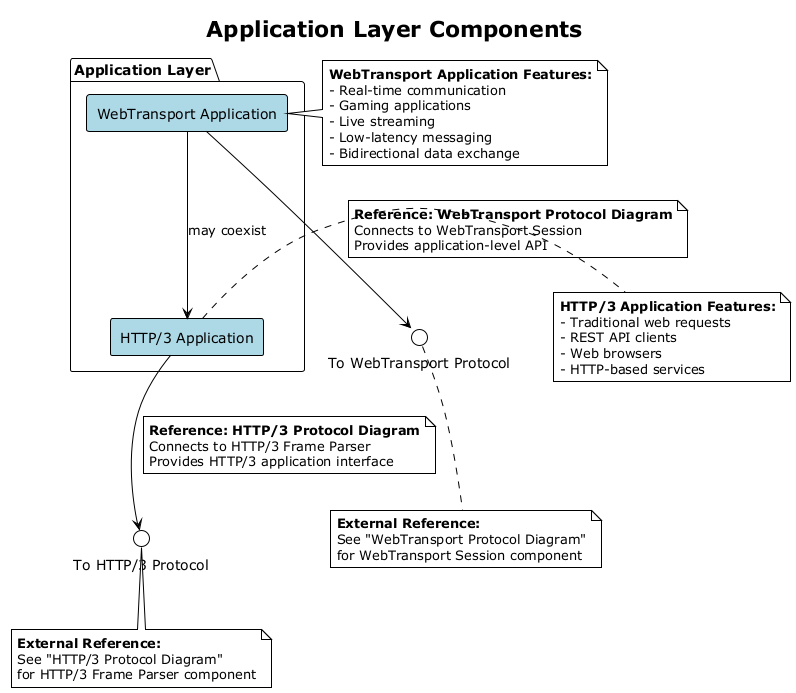

The diagram above was rendered by PlantUML. Its source (embedded in the PNG):
@startuml
!theme plain
skinparam componentStyle rectangle
skinparam backgroundColor white
skinparam component {
  BackgroundColor lightblue
  BorderColor black
}

title Application Layer Components

package "Application Layer" {
  component "WebTransport Application" as WTApp
  component "HTTP/3 Application"      as H3App
}

' Internal connections within Application Layer
WTApp --> H3App : may coexist

' External interface points (references to other diagrams)
interface "To WebTransport Protocol" as IWT
interface "To HTTP/3 Protocol" as IH3

WTApp --> IWT
note on link : **Reference: WebTransport Protocol Diagram**\nConnects to WebTransport Session\nProvides application-level API

H3App --> IH3
note on link : **Reference: HTTP/3 Protocol Diagram**\nConnects to HTTP/3 Frame Parser\nProvides HTTP/3 application interface

' Application layer annotations
note right of WTApp : **WebTransport Application Features:**\n- Real-time communication\n- Gaming applications\n- Live streaming\n- Low-latency messaging\n- Bidirectional data exchange

note right of H3App : **HTTP/3 Application Features:**\n- Traditional web requests\n- REST API clients\n- Web browsers\n- HTTP-based services

' Protocol layer reference
note bottom of IWT : **External Reference:**\nSee "WebTransport Protocol Diagram"\nfor WebTransport Session component
note bottom of IH3 : **External Reference:**\nSee "HTTP/3 Protocol Diagram"\nfor HTTP/3 Frame Parser component

@enduml